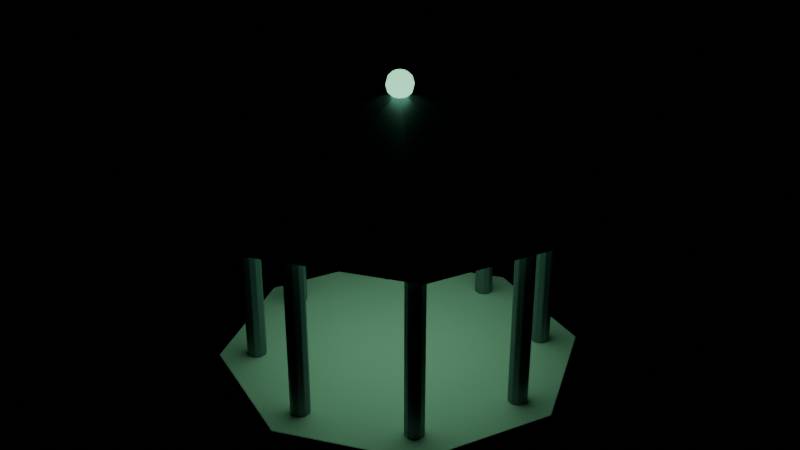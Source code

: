 # Source: kit_pavilion.blend  (saved by Blender 5.2.44; exported with 4.5.12 LTS)
import bpy
from mathutils import Matrix  # noqa: F401  (used for matrix-valued properties, if any)

bpy.ops.wm.read_factory_settings(use_empty=True)
scene = bpy.context.scene
scene.name = 'Scene'

# ---- materials (node trees are filled in below, after node groups)
mat_stone = bpy.data.materials.new('stone')
mat_stone.diffuse_color = (0.4196, 0.4, 0.3608, 1.0)
mat_metal = bpy.data.materials.new('metal')
mat_metal.diffuse_color = (0.1843, 0.2275, 0.2392, 1.0)
mat_accent = bpy.data.materials.new('accent')
mat_accent.diffuse_color = (0.3647, 1.0, 0.6078, 1.0)

# ---- material node trees
mat_stone.use_nodes = True; mat_stone.node_tree.nodes.clear()
_N = mat_stone.node_tree.nodes; _L = mat_stone.node_tree.links
n0 = _N.new('ShaderNodeBsdfPrincipled'); n0.name = 'Principled BSDF'; n0.location = (-200, 100)
n0.inputs[0].default_value = (0.4196, 0.4, 0.3608, 1.0)
n0.inputs[1].default_value = 0.05
n0.inputs[2].default_value = 0.75
n0.inputs[10].default_value = 0.005
n1 = _N.new('ShaderNodeOutputMaterial'); n1.name = 'Material Output'; n1.location = (200, 100)
_L.new(n0.outputs[0], n1.inputs[0])
n1.is_active_output = True
mat_metal.use_nodes = True; mat_metal.node_tree.nodes.clear()
_N = mat_metal.node_tree.nodes; _L = mat_metal.node_tree.links
n0 = _N.new('ShaderNodeBsdfPrincipled'); n0.name = 'Principled BSDF'; n0.location = (-200, 100)
n0.inputs[0].default_value = (0.1843, 0.2275, 0.2392, 1.0)
n0.inputs[1].default_value = 0.7
n0.inputs[2].default_value = 0.45
n0.inputs[10].default_value = 0.005
n1 = _N.new('ShaderNodeOutputMaterial'); n1.name = 'Material Output'; n1.location = (200, 100)
_L.new(n0.outputs[0], n1.inputs[0])
n1.is_active_output = True
mat_accent.use_nodes = True; mat_accent.node_tree.nodes.clear()
_N = mat_accent.node_tree.nodes; _L = mat_accent.node_tree.links
n0 = _N.new('ShaderNodeBsdfPrincipled'); n0.name = 'Principled BSDF'; n0.location = (-200, 100)
n0.inputs[0].default_value = (0.3647, 1.0, 0.6078, 1.0)
n0.inputs[1].default_value = 0.05
n0.inputs[2].default_value = 0.35
n0.inputs[10].default_value = 0.005
n0.inputs[27].default_value = (0.3647, 1.0, 0.6078, 1.0)
n0.inputs[28].default_value = 1.4
n1 = _N.new('ShaderNodeOutputMaterial'); n1.name = 'Material Output'; n1.location = (200, 100)
_L.new(n0.outputs[0], n1.inputs[0])
n1.is_active_output = True

# ---- meshes
me_cylinder = bpy.data.meshes.new('Cylinder')
me_cylinder.from_pydata([(0.0, 2.4, -0.125), (0.0, 2.4, 0.125), (1.697, 1.697, -0.125), (1.697, 1.697, 0.125), (2.4, 0.0, -0.125), (2.4, 0.0, 0.125), (1.697, -1.697, -0.125), (1.697, -1.697, 0.125), (0.0, -2.4, -0.125), (0.0, -2.4, 0.125), (-1.697, -1.697, -0.125), (-1.697, -1.697, 0.125), (-2.4, 0.0, -0.125), (-2.4, 0.0, 0.125), (-1.697, 1.697, -0.125), (-1.697, 1.697, 0.125), (1.9, 0.13, 0.125), (1.9, 0.13, 2.525), (1.976, 0.1052, 0.125), (1.976, 0.1052, 2.525), (2.024, 0.04017, 0.125), (2.024, 0.04017, 2.525), (2.024, -0.04017, 0.125), (2.024, -0.04017, 2.525), (1.976, -0.1052, 0.125), (1.976, -0.1052, 2.525), (1.9, -0.13, 0.125), (1.9, -0.13, 2.525), (1.824, -0.1052, 0.125), (1.824, -0.1052, 2.525), (1.776, -0.04017, 0.125), (1.776, -0.04017, 2.525), (1.776, 0.04017, 0.125), (1.776, 0.04017, 2.525), (1.824, 0.1052, 0.125), (1.824, 0.1052, 2.525), (1.344, 1.474, 0.125), (1.344, 1.474, 2.525), (1.42, 1.449, 0.125), (1.42, 1.449, 2.525), (1.467, 1.384, 0.125), (1.467, 1.384, 2.525), (1.467, 1.303, 0.125), (1.467, 1.303, 2.525), (1.42, 1.238, 0.125), (1.42, 1.238, 2.525), (1.344, 1.214, 0.125), (1.344, 1.214, 2.525), (1.267, 1.238, 0.125), (1.267, 1.238, 2.525), (1.22, 1.303, 0.125), (1.22, 1.303, 2.525), (1.22, 1.384, 0.125), (1.22, 1.384, 2.525), (1.267, 1.449, 0.125), (1.267, 1.449, 2.525), (1.163e-16, 2.03, 0.125), (1.163e-16, 2.03, 2.525), (0.07641, 2.005, 0.125), (0.07641, 2.005, 2.525), (0.1236, 1.94, 0.125), (0.1236, 1.94, 2.525), (0.1236, 1.86, 0.125), (0.1236, 1.86, 2.525), (0.07641, 1.795, 0.125), (0.07641, 1.795, 2.525), (1.163e-16, 1.77, 0.125), (1.163e-16, 1.77, 2.525), (-0.07641, 1.795, 0.125), (-0.07641, 1.795, 2.525), (-0.1236, 1.86, 0.125), (-0.1236, 1.86, 2.525), (-0.1236, 1.94, 0.125), (-0.1236, 1.94, 2.525), (-0.07641, 2.005, 0.125), (-0.07641, 2.005, 2.525), (-1.344, 1.474, 0.125), (-1.344, 1.474, 2.525), (-1.267, 1.449, 0.125), (-1.267, 1.449, 2.525), (-1.22, 1.384, 0.125), (-1.22, 1.384, 2.525), (-1.22, 1.303, 0.125), (-1.22, 1.303, 2.525), (-1.267, 1.238, 0.125), (-1.267, 1.238, 2.525), (-1.344, 1.214, 0.125), (-1.344, 1.214, 2.525), (-1.42, 1.238, 0.125), (-1.42, 1.238, 2.525), (-1.467, 1.303, 0.125), (-1.467, 1.303, 2.525), (-1.467, 1.384, 0.125), (-1.467, 1.384, 2.525), (-1.42, 1.449, 0.125), (-1.42, 1.449, 2.525), (-1.9, 0.13, 0.125), (-1.9, 0.13, 2.525), (-1.824, 0.1052, 0.125), (-1.824, 0.1052, 2.525), (-1.776, 0.04017, 0.125), (-1.776, 0.04017, 2.525), (-1.776, -0.04017, 0.125), (-1.776, -0.04017, 2.525), (-1.824, -0.1052, 0.125), (-1.824, -0.1052, 2.525), (-1.9, -0.13, 0.125), (-1.9, -0.13, 2.525), (-1.976, -0.1052, 0.125), (-1.976, -0.1052, 2.525), (-2.024, -0.04017, 0.125), (-2.024, -0.04017, 2.525), (-2.024, 0.04017, 0.125), (-2.024, 0.04017, 2.525), (-1.976, 0.1052, 0.125), (-1.976, 0.1052, 2.525), (-1.344, -1.214, 0.125), (-1.344, -1.214, 2.525), (-1.267, -1.238, 0.125), (-1.267, -1.238, 2.525), (-1.22, -1.303, 0.125), (-1.22, -1.303, 2.525), (-1.22, -1.384, 0.125), (-1.22, -1.384, 2.525), (-1.267, -1.449, 0.125), (-1.267, -1.449, 2.525), (-1.344, -1.474, 0.125), (-1.344, -1.474, 2.525), (-1.42, -1.449, 0.125), (-1.42, -1.449, 2.525), (-1.467, -1.384, 0.125), (-1.467, -1.384, 2.525), (-1.467, -1.303, 0.125), (-1.467, -1.303, 2.525), (-1.42, -1.238, 0.125), (-1.42, -1.238, 2.525), (-3.49e-16, -1.77, 0.125), (-3.49e-16, -1.77, 2.525), (0.07641, -1.795, 0.125), (0.07641, -1.795, 2.525), (0.1236, -1.86, 0.125), (0.1236, -1.86, 2.525), (0.1236, -1.94, 0.125), (0.1236, -1.94, 2.525), (0.07641, -2.005, 0.125), (0.07641, -2.005, 2.525), (-3.49e-16, -2.03, 0.125), (-3.49e-16, -2.03, 2.525), (-0.07641, -2.005, 0.125), (-0.07641, -2.005, 2.525), (-0.1236, -1.94, 0.125), (-0.1236, -1.94, 2.525), (-0.1236, -1.86, 0.125), (-0.1236, -1.86, 2.525), (-0.07641, -1.795, 0.125), (-0.07641, -1.795, 2.525), (1.344, -1.214, 0.125), (1.344, -1.214, 2.525), (1.42, -1.238, 0.125), (1.42, -1.238, 2.525), (1.467, -1.303, 0.125), (1.467, -1.303, 2.525), (1.467, -1.384, 0.125), (1.467, -1.384, 2.525), (1.42, -1.449, 0.125), (1.42, -1.449, 2.525), (1.344, -1.474, 0.125), (1.344, -1.474, 2.525), (1.267, -1.449, 0.125), (1.267, -1.449, 2.525), (1.22, -1.384, 0.125), (1.22, -1.384, 2.525), (1.22, -1.303, 0.125), (1.22, -1.303, 2.525), (1.267, -1.238, 0.125), (1.267, -1.238, 2.525), (0.0, 2.15, 2.495), (0.0, 2.15, 2.655), (1.52, 1.52, 2.495), (1.52, 1.52, 2.655), (2.15, 0.0, 2.495), (2.15, 0.0, 2.655), (1.52, -1.52, 2.495), (1.52, -1.52, 2.655), (0.0, -2.15, 2.495), (0.0, -2.15, 2.655), (-1.52, -1.52, 2.495), (-1.52, -1.52, 2.655), (-2.15, 0.0, 2.495), (-2.15, 0.0, 2.655), (-1.52, 1.52, 2.495), (-1.52, 1.52, 2.655), (0.0, 2.7, 2.625), (1.909, 1.909, 2.625), (2.7, 0.0, 2.625), (1.909, -1.909, 2.625), (0.0, -2.7, 2.625), (-1.909, -1.909, 2.625), (-2.7, 0.0, 2.625), (-1.909, 1.909, 2.625), (0.0, 0.0, 3.725), (0.0, 0.0, 4.005), (0.0, 0.0, 3.645), (0.0529, 0.07281, 3.981), (0.09163, 0.1261, 3.915), (0.1058, 0.1456, 3.825), (0.09163, 0.1261, 3.735), (0.0529, 0.07281, 3.669), (0.0856, 0.02781, 3.981), (0.1483, 0.04817, 3.915), (0.1712, 0.05562, 3.825), (0.1483, 0.04817, 3.735), (0.0856, 0.02781, 3.669), (0.0856, -0.02781, 3.981), (0.1483, -0.04817, 3.915), (0.1712, -0.05562, 3.825), (0.1483, -0.04817, 3.735), (0.0856, -0.02781, 3.669), (0.0529, -0.07281, 3.981), (0.09163, -0.1261, 3.915), (0.1058, -0.1456, 3.825), (0.09163, -0.1261, 3.735), (0.0529, -0.07281, 3.669), (1.49e-08, -0.09, 3.981), (7.451e-09, -0.1559, 3.915), (2.98e-08, -0.18, 3.825), (7.451e-09, -0.1559, 3.735), (1.49e-08, -0.09, 3.669), (-0.0529, -0.07281, 3.981), (-0.09163, -0.1261, 3.915), (-0.1058, -0.1456, 3.825), (-0.09163, -0.1261, 3.735), (-0.0529, -0.07281, 3.669), (-0.0856, -0.02781, 3.981), (-0.1483, -0.04817, 3.915), (-0.1712, -0.05562, 3.825), (-0.1483, -0.04817, 3.735), (-0.0856, -0.02781, 3.669), (-0.0856, 0.02781, 3.981), (-0.1483, 0.04817, 3.915), (-0.1712, 0.05562, 3.825), (-0.1483, 0.04817, 3.735), (-0.0856, 0.02781, 3.669), (-0.0529, 0.07281, 3.981), (-0.09163, 0.1261, 3.915), (-0.1058, 0.1456, 3.825), (-0.09163, 0.1261, 3.735), (-0.0529, 0.07281, 3.669), (-1.49e-08, 0.09, 3.981), (-1.49e-08, 0.1559, 3.915), (-2.98e-08, 0.18, 3.825), (-1.49e-08, 0.1559, 3.735), (-1.49e-08, 0.09, 3.669)], [], [(0, 1, 3, 2), (2, 3, 5, 4), (4, 5, 7, 6), (6, 7, 9, 8), (8, 9, 11, 10), (10, 11, 13, 12), (3, 1, 15, 13, 11, 9, 7, 5), (12, 13, 15, 14), (14, 15, 1, 0), (0, 2, 4, 6, 8, 10, 12, 14), (16, 17, 19, 18), (18, 19, 21, 20), (20, 21, 23, 22), (22, 23, 25, 24), (24, 25, 27, 26), (26, 27, 29, 28), (28, 29, 31, 30), (30, 31, 33, 32), (19, 17, 35, 33, 31, 29, 27, 25, 23, 21), (32, 33, 35, 34), (34, 35, 17, 16), (16, 18, 20, 22, 24, 26, 28, 30, 32, 34), (36, 37, 39, 38), (38, 39, 41, 40), (40, 41, 43, 42), (42, 43, 45, 44), (44, 45, 47, 46), (46, 47, 49, 48), (48, 49, 51, 50), (50, 51, 53, 52), (39, 37, 55, 53, 51, 49, 47, 45, 43, 41), (52, 53, 55, 54), (54, 55, 37, 36), (36, 38, 40, 42, 44, 46, 48, 50, 52, 54), (56, 57, 59, 58), (58, 59, 61, 60), (60, 61, 63, 62), (62, 63, 65, 64), (64, 65, 67, 66), (66, 67, 69, 68), (68, 69, 71, 70), (70, 71, 73, 72), (59, 57, 75, 73, 71, 69, 67, 65, 63, 61), (72, 73, 75, 74), (74, 75, 57, 56), (56, 58, 60, 62, 64, 66, 68, 70, 72, 74), (76, 77, 79, 78), (78, 79, 81, 80), (80, 81, 83, 82), (82, 83, 85, 84), (84, 85, 87, 86), (86, 87, 89, 88), (88, 89, 91, 90), (90, 91, 93, 92), (79, 77, 95, 93, 91, 89, 87, 85, 83, 81), (92, 93, 95, 94), (94, 95, 77, 76), (76, 78, 80, 82, 84, 86, 88, 90, 92, 94), (96, 97, 99, 98), (98, 99, 101, 100), (100, 101, 103, 102), (102, 103, 105, 104), (104, 105, 107, 106), (106, 107, 109, 108), (108, 109, 111, 110), (110, 111, 113, 112), (99, 97, 115, 113, 111, 109, 107, 105, 103, 101), (112, 113, 115, 114), (114, 115, 97, 96), (96, 98, 100, 102, 104, 106, 108, 110, 112, 114), (116, 117, 119, 118), (118, 119, 121, 120), (120, 121, 123, 122), (122, 123, 125, 124), (124, 125, 127, 126), (126, 127, 129, 128), (128, 129, 131, 130), (130, 131, 133, 132), (119, 117, 135, 133, 131, 129, 127, 125, 123, 121), (132, 133, 135, 134), (134, 135, 117, 116), (116, 118, 120, 122, 124, 126, 128, 130, 132, 134), (136, 137, 139, 138), (138, 139, 141, 140), (140, 141, 143, 142), (142, 143, 145, 144), (144, 145, 147, 146), (146, 147, 149, 148), (148, 149, 151, 150), (150, 151, 153, 152), (139, 137, 155, 153, 151, 149, 147, 145, 143, 141), (152, 153, 155, 154), (154, 155, 137, 136), (136, 138, 140, 142, 144, 146, 148, 150, 152, 154), (156, 157, 159, 158), (158, 159, 161, 160), (160, 161, 163, 162), (162, 163, 165, 164), (164, 165, 167, 166), (166, 167, 169, 168), (168, 169, 171, 170), (170, 171, 173, 172), (159, 157, 175, 173, 171, 169, 167, 165, 163, 161), (172, 173, 175, 174), (174, 175, 157, 156), (156, 158, 160, 162, 164, 166, 168, 170, 172, 174), (176, 177, 179, 178), (178, 179, 181, 180), (180, 181, 183, 182), (182, 183, 185, 184), (184, 185, 187, 186), (186, 187, 189, 188), (179, 177, 191, 189, 187, 185, 183, 181), (188, 189, 191, 190), (190, 191, 177, 176), (176, 178, 180, 182, 184, 186, 188, 190), (192, 200, 193), (193, 200, 194), (194, 200, 195), (195, 200, 196), (196, 200, 197), (197, 200, 198), (192, 193, 194, 195, 196, 197, 198, 199), (198, 200, 199), (199, 200, 192), (202, 252, 207), (251, 250, 205, 206), (249, 248, 203, 204), (252, 251, 206, 207), (250, 249, 204, 205), (248, 201, 203), (206, 205, 210, 211), (204, 203, 208, 209), (207, 206, 211, 212), (205, 204, 209, 210), (203, 201, 208), (202, 207, 212), (209, 208, 213, 214), (212, 211, 216, 217), (210, 209, 214, 215), (208, 201, 213), (202, 212, 217), (211, 210, 215, 216), (217, 216, 221, 222), (215, 214, 219, 220), (213, 201, 218), (202, 217, 222), (216, 215, 220, 221), (214, 213, 218, 219), (222, 221, 226, 227), (220, 219, 224, 225), (218, 201, 223), (202, 222, 227), (221, 220, 225, 226), (219, 218, 223, 224), (227, 226, 231, 232), (225, 224, 229, 230), (223, 201, 228), (202, 227, 232), (226, 225, 230, 231), (224, 223, 228, 229), (232, 231, 236, 237), (230, 229, 234, 235), (228, 201, 233), (202, 232, 237), (231, 230, 235, 236), (229, 228, 233, 234), (235, 234, 239, 240), (233, 201, 238), (202, 237, 242), (236, 235, 240, 241), (234, 233, 238, 239), (237, 236, 241, 242), (238, 201, 243), (202, 242, 247), (241, 240, 245, 246), (239, 238, 243, 244), (242, 241, 246, 247), (240, 239, 244, 245), (202, 247, 252), (246, 245, 250, 251), (244, 243, 248, 249), (247, 246, 251, 252), (245, 244, 249, 250), (243, 201, 248)])
me_cylinder.polygons.foreach_set('material_index', [0, 0, 0, 0, 0, 0, 0, 0, 0, 0, 1, 1, 1, 1, 1, 1, 1, 1, 1, 1, 1, 1, 1, 1, 1, 1, 1, 1, 1, 1, 1, 1, 1, 1, 1, 1, 1, 1, 1, 1, 1, 1, 1, 1, 1, 1, 1, 1, 1, 1, 1, 1, 1, 1, 1, 1, 1, 1, 1, 1, 1, 1, 1, 1, 1, 1, 1, 1, 1, 1, 1, 1, 1, 1, 1, 1, 1, 1, 1, 1, 1, 1, 1, 1, 1, 1, 1, 1, 1, 1, 1, 1, 1, 1, 1, 1, 1, 1, 1, 1, 1, 1, 1, 1, 1, 1, 2, 2, 2, 2, 2, 2, 2, 2, 2, 2, 1, 1, 1, 1, 1, 1, 1, 1, 1, 2, 2, 2, 2, 2, 2, 2, 2, 2, 2, 2, 2, 2, 2, 2, 2, 2, 2, 2, 2, 2, 2, 2, 2, 2, 2, 2, 2, 2, 2, 2, 2, 2, 2, 2, 2, 2, 2, 2, 2, 2, 2, 2, 2, 2, 2, 2, 2, 2, 2, 2, 2, 2, 2, 2, 2, 2, 2, 2, 2])
_uv = me_cylinder.uv_layers.new(name='UVMap')
_uv.uv.foreach_set('vector', [1.0, 0.5, 1.0, 1.0, 0.875, 1.0, 0.875, 0.5, 0.875, 0.5, 0.875, 1.0, 0.75, 1.0, 0.75, 0.5, 0.75, 0.5, 0.75, 1.0, 0.625, 1.0, 0.625, 0.5, 0.625, 0.5, 0.625, 1.0, 0.5, 1.0, 0.5, 0.5, 0.5, 0.5, 0.5, 1.0, 0.375, 1.0, 0.375, 0.5, 0.375, 0.5, 0.375, 1.0, 0.25, 1.0, 0.25, 0.5, 0.4197, 0.4197, 0.25, 0.49, 0.08029, 0.4197, 0.01, 0.25, 0.08029, 0.08029, 0.25, 0.01, 0.4197, 0.08029, 0.49, 0.25, 0.25, 0.5, 0.25, 1.0, 0.125, 1.0, 0.125, 0.5, 0.125, 0.5, 0.125, 1.0, 0.0, 1.0, 0.0, 0.5, 0.75, 0.49, 0.9197, 0.4197, 0.99, 0.25, 0.9197, 0.08029, 0.75, 0.01, 0.5803, 0.08029, 0.51, 0.25, 0.5803, 0.4197, 1.0, 0.5, 1.0, 1.0, 0.9, 1.0, 0.9, 0.5, 0.9, 0.5, 0.9, 1.0, 0.8, 1.0, 0.8, 0.5, 0.8, 0.5, 0.8, 1.0, 0.7, 1.0, 0.7, 0.5, 0.7, 0.5, 0.7, 1.0, 0.6, 1.0, 0.6, 0.5, 0.6, 0.5, 0.6, 1.0, 0.5, 1.0, 0.5, 0.5, 0.5, 0.5, 0.5, 1.0, 0.4, 1.0, 0.4, 0.5, 0.4, 0.5, 0.4, 1.0, 0.3, 1.0, 0.3, 0.5, 0.3, 0.5, 0.3, 1.0, 0.2, 1.0, 0.2, 0.5, 0.3911, 0.4442, 0.25, 0.49, 0.1089, 0.4442, 0.02175, 0.3242, 0.02175, 0.1758, 0.1089, 0.05584, 0.25, 0.01, 0.3911, 0.05584, 0.4783, 0.1758, 0.4783, 0.3242, 0.2, 0.5, 0.2, 1.0, 0.1, 1.0, 0.1, 0.5, 0.1, 0.5, 0.1, 1.0, -7.451e-08, 1.0, -7.451e-08, 0.5, 0.75, 0.49, 0.8911, 0.4442, 0.9783, 0.3242, 0.9783, 0.1758, 0.8911, 0.05584, 0.75, 0.01, 0.6089, 0.05584, 0.5217, 0.1758, 0.5217, 0.3242, 0.6089, 0.4442, 1.0, 0.5, 1.0, 1.0, 0.9, 1.0, 0.9, 0.5, 0.9, 0.5, 0.9, 1.0, 0.8, 1.0, 0.8, 0.5, 0.8, 0.5, 0.8, 1.0, 0.7, 1.0, 0.7, 0.5, 0.7, 0.5, 0.7, 1.0, 0.6, 1.0, 0.6, 0.5, 0.6, 0.5, 0.6, 1.0, 0.5, 1.0, 0.5, 0.5, 0.5, 0.5, 0.5, 1.0, 0.4, 1.0, 0.4, 0.5, 0.4, 0.5, 0.4, 1.0, 0.3, 1.0, 0.3, 0.5, 0.3, 0.5, 0.3, 1.0, 0.2, 1.0, 0.2, 0.5, 0.3911, 0.4442, 0.25, 0.49, 0.1089, 0.4442, 0.02175, 0.3242, 0.02175, 0.1758, 0.1089, 0.05584, 0.25, 0.01, 0.3911, 0.05584, 0.4783, 0.1758, 0.4783, 0.3242, 0.2, 0.5, 0.2, 1.0, 0.1, 1.0, 0.1, 0.5, 0.1, 0.5, 0.1, 1.0, -7.451e-08, 1.0, -7.451e-08, 0.5, 0.75, 0.49, 0.8911, 0.4442, 0.9783, 0.3242, 0.9783, 0.1758, 0.8911, 0.05584, 0.75, 0.01, 0.6089, 0.05584, 0.5217, 0.1758, 0.5217, 0.3242, 0.6089, 0.4442, 1.0, 0.5, 1.0, 1.0, 0.9, 1.0, 0.9, 0.5, 0.9, 0.5, 0.9, 1.0, 0.8, 1.0, 0.8, 0.5, 0.8, 0.5, 0.8, 1.0, 0.7, 1.0, 0.7, 0.5, 0.7, 0.5, 0.7, 1.0, 0.6, 1.0, 0.6, 0.5, 0.6, 0.5, 0.6, 1.0, 0.5, 1.0, 0.5, 0.5, 0.5, 0.5, 0.5, 1.0, 0.4, 1.0, 0.4, 0.5, 0.4, 0.5, 0.4, 1.0, 0.3, 1.0, 0.3, 0.5, 0.3, 0.5, 0.3, 1.0, 0.2, 1.0, 0.2, 0.5, 0.3911, 0.4442, 0.25, 0.49, 0.1089, 0.4442, 0.02175, 0.3242, 0.02175, 0.1758, 0.1089, 0.05584, 0.25, 0.01, 0.3911, 0.05584, 0.4783, 0.1758, 0.4783, 0.3242, 0.2, 0.5, 0.2, 1.0, 0.1, 1.0, 0.1, 0.5, 0.1, 0.5, 0.1, 1.0, -7.451e-08, 1.0, -7.451e-08, 0.5, 0.75, 0.49, 0.8911, 0.4442, 0.9783, 0.3242, 0.9783, 0.1758, 0.8911, 0.05584, 0.75, 0.01, 0.6089, 0.05584, 0.5217, 0.1758, 0.5217, 0.3242, 0.6089, 0.4442, 1.0, 0.5, 1.0, 1.0, 0.9, 1.0, 0.9, 0.5, 0.9, 0.5, 0.9, 1.0, 0.8, 1.0, 0.8, 0.5, 0.8, 0.5, 0.8, 1.0, 0.7, 1.0, 0.7, 0.5, 0.7, 0.5, 0.7, 1.0, 0.6, 1.0, 0.6, 0.5, 0.6, 0.5, 0.6, 1.0, 0.5, 1.0, 0.5, 0.5, 0.5, 0.5, 0.5, 1.0, 0.4, 1.0, 0.4, 0.5, 0.4, 0.5, 0.4, 1.0, 0.3, 1.0, 0.3, 0.5, 0.3, 0.5, 0.3, 1.0, 0.2, 1.0, 0.2, 0.5, 0.3911, 0.4442, 0.25, 0.49, 0.1089, 0.4442, 0.02175, 0.3242, 0.02175, 0.1758, 0.1089, 0.05584, 0.25, 0.01, 0.3911, 0.05584, 0.4783, 0.1758, 0.4783, 0.3242, 0.2, 0.5, 0.2, 1.0, 0.1, 1.0, 0.1, 0.5, 0.1, 0.5, 0.1, 1.0, -7.451e-08, 1.0, -7.451e-08, 0.5, 0.75, 0.49, 0.8911, 0.4442, 0.9783, 0.3242, 0.9783, 0.1758, 0.8911, 0.05584, 0.75, 0.01, 0.6089, 0.05584, 0.5217, 0.1758, 0.5217, 0.3242, 0.6089, 0.4442, 1.0, 0.5, 1.0, 1.0, 0.9, 1.0, 0.9, 0.5, 0.9, 0.5, 0.9, 1.0, 0.8, 1.0, 0.8, 0.5, 0.8, 0.5, 0.8, 1.0, 0.7, 1.0, 0.7, 0.5, 0.7, 0.5, 0.7, 1.0, 0.6, 1.0, 0.6, 0.5, 0.6, 0.5, 0.6, 1.0, 0.5, 1.0, 0.5, 0.5, 0.5, 0.5, 0.5, 1.0, 0.4, 1.0, 0.4, 0.5, 0.4, 0.5, 0.4, 1.0, 0.3, 1.0, 0.3, 0.5, 0.3, 0.5, 0.3, 1.0, 0.2, 1.0, 0.2, 0.5, 0.3911, 0.4442, 0.25, 0.49, 0.1089, 0.4442, 0.02175, 0.3242, 0.02175, 0.1758, 0.1089, 0.05584, 0.25, 0.01, 0.3911, 0.05584, 0.4783, 0.1758, 0.4783, 0.3242, 0.2, 0.5, 0.2, 1.0, 0.1, 1.0, 0.1, 0.5, 0.1, 0.5, 0.1, 1.0, -7.451e-08, 1.0, -7.451e-08, 0.5, 0.75, 0.49, 0.8911, 0.4442, 0.9783, 0.3242, 0.9783, 0.1758, 0.8911, 0.05584, 0.75, 0.01, 0.6089, 0.05584, 0.5217, 0.1758, 0.5217, 0.3242, 0.6089, 0.4442, 1.0, 0.5, 1.0, 1.0, 0.9, 1.0, 0.9, 0.5, 0.9, 0.5, 0.9, 1.0, 0.8, 1.0, 0.8, 0.5, 0.8, 0.5, 0.8, 1.0, 0.7, 1.0, 0.7, 0.5, 0.7, 0.5, 0.7, 1.0, 0.6, 1.0, 0.6, 0.5, 0.6, 0.5, 0.6, 1.0, 0.5, 1.0, 0.5, 0.5, 0.5, 0.5, 0.5, 1.0, 0.4, 1.0, 0.4, 0.5, 0.4, 0.5, 0.4, 1.0, 0.3, 1.0, 0.3, 0.5, 0.3, 0.5, 0.3, 1.0, 0.2, 1.0, 0.2, 0.5, 0.3911, 0.4442, 0.25, 0.49, 0.1089, 0.4442, 0.02175, 0.3242, 0.02175, 0.1758, 0.1089, 0.05584, 0.25, 0.01, 0.3911, 0.05584, 0.4783, 0.1758, 0.4783, 0.3242, 0.2, 0.5, 0.2, 1.0, 0.1, 1.0, 0.1, 0.5, 0.1, 0.5, 0.1, 1.0, -7.451e-08, 1.0, -7.451e-08, 0.5, 0.75, 0.49, 0.8911, 0.4442, 0.9783, 0.3242, 0.9783, 0.1758, 0.8911, 0.05584, 0.75, 0.01, 0.6089, 0.05584, 0.5217, 0.1758, 0.5217, 0.3242, 0.6089, 0.4442, 1.0, 0.5, 1.0, 1.0, 0.9, 1.0, 0.9, 0.5, 0.9, 0.5, 0.9, 1.0, 0.8, 1.0, 0.8, 0.5, 0.8, 0.5, 0.8, 1.0, 0.7, 1.0, 0.7, 0.5, 0.7, 0.5, 0.7, 1.0, 0.6, 1.0, 0.6, 0.5, 0.6, 0.5, 0.6, 1.0, 0.5, 1.0, 0.5, 0.5, 0.5, 0.5, 0.5, 1.0, 0.4, 1.0, 0.4, 0.5, 0.4, 0.5, 0.4, 1.0, 0.3, 1.0, 0.3, 0.5, 0.3, 0.5, 0.3, 1.0, 0.2, 1.0, 0.2, 0.5, 0.3911, 0.4442, 0.25, 0.49, 0.1089, 0.4442, 0.02175, 0.3242, 0.02175, 0.1758, 0.1089, 0.05584, 0.25, 0.01, 0.3911, 0.05584, 0.4783, 0.1758, 0.4783, 0.3242, 0.2, 0.5, 0.2, 1.0, 0.1, 1.0, 0.1, 0.5, 0.1, 0.5, 0.1, 1.0, -7.451e-08, 1.0, -7.451e-08, 0.5, 0.75, 0.49, 0.8911, 0.4442, 0.9783, 0.3242, 0.9783, 0.1758, 0.8911, 0.05584, 0.75, 0.01, 0.6089, 0.05584, 0.5217, 0.1758, 0.5217, 0.3242, 0.6089, 0.4442, 1.0, 0.5, 1.0, 1.0, 0.9, 1.0, 0.9, 0.5, 0.9, 0.5, 0.9, 1.0, 0.8, 1.0, 0.8, 0.5, 0.8, 0.5, 0.8, 1.0, 0.7, 1.0, 0.7, 0.5, 0.7, 0.5, 0.7, 1.0, 0.6, 1.0, 0.6, 0.5, 0.6, 0.5, 0.6, 1.0, 0.5, 1.0, 0.5, 0.5, 0.5, 0.5, 0.5, 1.0, 0.4, 1.0, 0.4, 0.5, 0.4, 0.5, 0.4, 1.0, 0.3, 1.0, 0.3, 0.5, 0.3, 0.5, 0.3, 1.0, 0.2, 1.0, 0.2, 0.5, 0.3911, 0.4442, 0.25, 0.49, 0.1089, 0.4442, 0.02175, 0.3242, 0.02175, 0.1758, 0.1089, 0.05584, 0.25, 0.01, 0.3911, 0.05584, 0.4783, 0.1758, 0.4783, 0.3242, 0.2, 0.5, 0.2, 1.0, 0.1, 1.0, 0.1, 0.5, 0.1, 0.5, 0.1, 1.0, -7.451e-08, 1.0, -7.451e-08, 0.5, 0.75, 0.49, 0.8911, 0.4442, 0.9783, 0.3242, 0.9783, 0.1758, 0.8911, 0.05584, 0.75, 0.01, 0.6089, 0.05584, 0.5217, 0.1758, 0.5217, 0.3242, 0.6089, 0.4442, 1.0, 0.5, 1.0, 1.0, 0.875, 1.0, 0.875, 0.5, 0.875, 0.5, 0.875, 1.0, 0.75, 1.0, 0.75, 0.5, 0.75, 0.5, 0.75, 1.0, 0.625, 1.0, 0.625, 0.5, 0.625, 0.5, 0.625, 1.0, 0.5, 1.0, 0.5, 0.5, 0.5, 0.5, 0.5, 1.0, 0.375, 1.0, 0.375, 0.5, 0.375, 0.5, 0.375, 1.0, 0.25, 1.0, 0.25, 0.5, 0.4197, 0.4197, 0.25, 0.49, 0.08029, 0.4197, 0.01, 0.25, 0.08029, 0.08029, 0.25, 0.01, 0.4197, 0.08029, 0.49, 0.25, 0.25, 0.5, 0.25, 1.0, 0.125, 1.0, 0.125, 0.5, 0.125, 0.5, 0.125, 1.0, 0.0, 1.0, 0.0, 0.5, 0.75, 0.49, 0.9197, 0.4197, 0.99, 0.25, 0.9197, 0.08029, 0.75, 0.01, 0.5803, 0.08029, 0.51, 0.25, 0.5803, 0.4197, 0.25, 0.49, 0.25, 0.25, 0.4197, 0.4197, 0.4197, 0.4197, 0.25, 0.25, 0.49, 0.25, 0.49, 0.25, 0.25, 0.25, 0.4197, 0.08029, 0.4197, 0.08029, 0.25, 0.25, 0.25, 0.01, 0.25, 0.01, 0.25, 0.25, 0.08029, 0.08029, 0.08029, 0.08029, 0.25, 0.25, 0.01, 0.25, 0.75, 0.49, 0.9197, 0.4197, 0.99, 0.25, 0.9197, 0.08029, 0.75, 0.01, 0.5803, 0.08029, 0.51, 0.25, 0.5803, 0.4197, 0.01, 0.25, 0.25, 0.25, 0.08029, 0.4197, 0.08029, 0.4197, 0.25, 0.25, 0.25, 0.49, 0.65, 0.0, 0.7, 0.1667, 0.6, 0.1667, 0.7, 0.3333, 0.7, 0.5, 0.6, 0.5, 0.6, 0.3333, 0.7, 0.6667, 0.7, 0.8333, 0.6, 0.8333, 0.6, 0.6667, 0.7, 0.1667, 0.7, 0.3333, 0.6, 0.3333, 0.6, 0.1667, 0.7, 0.5, 0.7, 0.6667, 0.6, 0.6667, 0.6, 0.5, 0.7, 0.8333, 0.65, 1.0, 0.6, 0.8333, 0.6, 0.3333, 0.6, 0.5, 0.5, 0.5, 0.5, 0.3333, 0.6, 0.6667, 0.6, 0.8333, 0.5, 0.8333, 0.5, 0.6667, 0.6, 0.1667, 0.6, 0.3333, 0.5, 0.3333, 0.5, 0.1667, 0.6, 0.5, 0.6, 0.6667, 0.5, 0.6667, 0.5, 0.5, 0.6, 0.8333, 0.55, 1.0, 0.5, 0.8333, 0.55, 0.0, 0.6, 0.1667, 0.5, 0.1667, 0.5, 0.6667, 0.5, 0.8333, 0.4, 0.8333, 0.4, 0.6667, 0.5, 0.1667, 0.5, 0.3333, 0.4, 0.3333, 0.4, 0.1667, 0.5, 0.5, 0.5, 0.6667, 0.4, 0.6667, 0.4, 0.5, 0.5, 0.8333, 0.45, 1.0, 0.4, 0.8333, 0.45, 0.0, 0.5, 0.1667, 0.4, 0.1667, 0.5, 0.3333, 0.5, 0.5, 0.4, 0.5, 0.4, 0.3333, 0.4, 0.1667, 0.4, 0.3333, 0.3, 0.3333, 0.3, 0.1667, 0.4, 0.5, 0.4, 0.6667, 0.3, 0.6667, 0.3, 0.5, 0.4, 0.8333, 0.35, 1.0, 0.3, 0.8333, 0.35, 0.0, 0.4, 0.1667, 0.3, 0.1667, 0.4, 0.3333, 0.4, 0.5, 0.3, 0.5, 0.3, 0.3333, 0.4, 0.6667, 0.4, 0.8333, 0.3, 0.8333, 0.3, 0.6667, 0.3, 0.1667, 0.3, 0.3333, 0.2, 0.3333, 0.2, 0.1667, 0.3, 0.5, 0.3, 0.6667, 0.2, 0.6667, 0.2, 0.5, 0.3, 0.8333, 0.25, 1.0, 0.2, 0.8333, 0.25, 0.0, 0.3, 0.1667, 0.2, 0.1667, 0.3, 0.3333, 0.3, 0.5, 0.2, 0.5, 0.2, 0.3333, 0.3, 0.6667, 0.3, 0.8333, 0.2, 0.8333, 0.2, 0.6667, 0.2, 0.1667, 0.2, 0.3333, 0.1, 0.3333, 0.1, 0.1667, 0.2, 0.5, 0.2, 0.6667, 0.1, 0.6667, 0.1, 0.5, 0.2, 0.8333, 0.15, 1.0, 0.1, 0.8333, 0.15, 0.0, 0.2, 0.1667, 0.1, 0.1667, 0.2, 0.3333, 0.2, 0.5, 0.1, 0.5, 0.1, 0.3333, 0.2, 0.6667, 0.2, 0.8333, 0.1, 0.8333, 0.1, 0.6667, 0.1, 0.1667, 0.1, 0.3333, 0.0, 0.3333, 0.0, 0.1667, 0.1, 0.5, 0.1, 0.6667, 0.0, 0.6667, 0.0, 0.5, 0.1, 0.8333, 0.05, 1.0, 0.0, 0.8333, 0.05, 0.0, 0.1, 0.1667, 0.0, 0.1667, 0.1, 0.3333, 0.1, 0.5, 0.0, 0.5, 0.0, 0.3333, 0.1, 0.6667, 0.1, 0.8333, 0.0, 0.8333, 0.0, 0.6667, 1.0, 0.5, 1.0, 0.6667, 0.9, 0.6667, 0.9, 0.5, 1.0, 0.8333, 0.95, 1.0, 0.9, 0.8333, 0.95, 0.0, 1.0, 0.1667, 0.9, 0.1667, 1.0, 0.3333, 1.0, 0.5, 0.9, 0.5, 0.9, 0.3333, 1.0, 0.6667, 1.0, 0.8333, 0.9, 0.8333, 0.9, 0.6667, 1.0, 0.1667, 1.0, 0.3333, 0.9, 0.3333, 0.9, 0.1667, 0.9, 0.8333, 0.85, 1.0, 0.8, 0.8333, 0.85, 0.0, 0.9, 0.1667, 0.8, 0.1667, 0.9, 0.3333, 0.9, 0.5, 0.8, 0.5, 0.8, 0.3333, 0.9, 0.6667, 0.9, 0.8333, 0.8, 0.8333, 0.8, 0.6667, 0.9, 0.1667, 0.9, 0.3333, 0.8, 0.3333, 0.8, 0.1667, 0.9, 0.5, 0.9, 0.6667, 0.8, 0.6667, 0.8, 0.5, 0.75, 0.0, 0.8, 0.1667, 0.7, 0.1667, 0.8, 0.3333, 0.8, 0.5, 0.7, 0.5, 0.7, 0.3333, 0.8, 0.6667, 0.8, 0.8333, 0.7, 0.8333, 0.7, 0.6667, 0.8, 0.1667, 0.8, 0.3333, 0.7, 0.3333, 0.7, 0.1667, 0.8, 0.5, 0.8, 0.6667, 0.7, 0.6667, 0.7, 0.5, 0.8, 0.8333, 0.75, 1.0, 0.7, 0.8333])
me_cylinder.materials.append(mat_stone)
me_cylinder.materials.append(mat_metal)
me_cylinder.materials.append(mat_accent)
me_cylinder.update()

# ---- objects
ob_sm_kurpark_pavilion = bpy.data.objects.new('SM_Kurpark_Pavilion', me_cylinder)

# ---- transforms, parenting, visibility, modifiers, constraints
ob_sm_kurpark_pavilion.location = (0.0, 0.0, 0.125)
_m = ob_sm_kurpark_pavilion.modifiers.new('Bevel', 'BEVEL')
_m.width = 0.01
_m.width_pct = 0.01
_m.segments = 2

# ---- collection membership
scene.collection.objects.link(ob_sm_kurpark_pavilion)

# ---- scene / render settings (as saved in the file)
scene.frame_start = 1; scene.frame_end = 250; scene.frame_set(1)
scene.render.engine = 'BLENDER_EEVEE_NEXT'
scene.render.bake_bias = 0.0
scene.render.bake_samples = 0
scene.render.compositor_device = 'GPU'
scene.eevee.use_volume_custom_range = False
scene.eevee.fast_gi_thickness_near = 0.1
scene.eevee.fast_gi_thickness_far = 0.0
scene.eevee.ray_tracing_options.screen_trace_thickness = 0.1
bpy.context.view_layer.update()

# ---- added for rendering (the .blend has no active camera): camera
cam_auto = bpy.data.cameras.new('AutoCamera')
cam_auto.lens = 50.0
cam_auto.sensor_width = 36.0
cam_auto.clip_end = 1000.0
ob_auto_camera = bpy.data.objects.new('AutoCamera', cam_auto)
scene.collection.objects.link(ob_auto_camera)
ob_auto_camera.location = (8.01882, -9.62258, 8.48005)
ob_auto_camera.rotation_euler = (1.09748, -7.21219e-08, 0.694738)
scene.camera = ob_auto_camera
bpy.context.view_layer.update()
